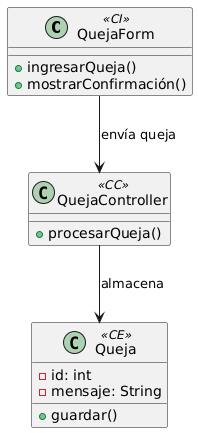

The diagram above was rendered by PlantUML. Its source (embedded in the PNG):
@startuml
class "QuejaForm" as QuejaForm <<CI>> {
  + ingresarQueja()
  + mostrarConfirmación()
}

class "QuejaController" as QuejaController <<CC>> {
  + procesarQueja()
}

class "Queja" as Queja <<CE>> {
  - id: int
  - mensaje: String
  + guardar()
}

QuejaForm --> QuejaController : "envía queja"
QuejaController --> Queja : "almacena"
@enduml